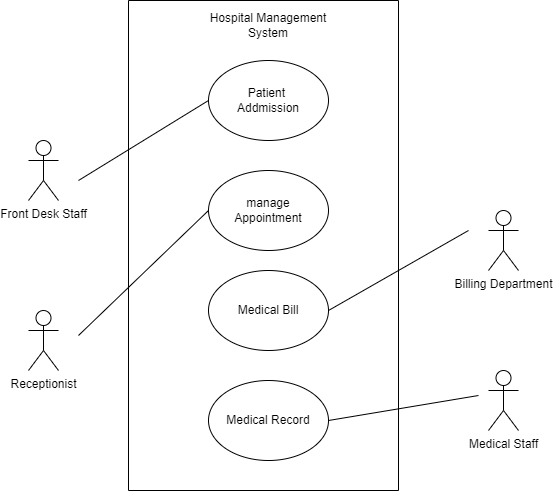

The diagram above was exported from draw.io. Its source (the exported page's mxGraphModel, read from the mxfile embedded in the PNG):
<mxGraphModel dx="913" dy="498" grid="1" gridSize="10" guides="1" tooltips="1" connect="1" arrows="1" fold="1" page="1" pageScale="1" pageWidth="850" pageHeight="1100" math="0" shadow="0">
  <root>
    <mxCell id="0" />
    <mxCell id="1" parent="0" />
    <mxCell id="YGeM_P8Tcou8A0k2k_k--1" value="Front Desk Staff" style="shape=umlActor;verticalLabelPosition=bottom;verticalAlign=top;html=1;outlineConnect=0;" vertex="1" parent="1">
      <mxGeometry x="120" y="230" width="30" height="60" as="geometry" />
    </mxCell>
    <mxCell id="YGeM_P8Tcou8A0k2k_k--3" value="Patient&amp;nbsp;&lt;br&gt;Addmission" style="ellipse;whiteSpace=wrap;html=1;" vertex="1" parent="1">
      <mxGeometry x="300" y="150" width="120" height="80" as="geometry" />
    </mxCell>
    <mxCell id="YGeM_P8Tcou8A0k2k_k--4" value="manage&lt;br&gt;Appointment" style="ellipse;whiteSpace=wrap;html=1;" vertex="1" parent="1">
      <mxGeometry x="300" y="260" width="120" height="80" as="geometry" />
    </mxCell>
    <mxCell id="YGeM_P8Tcou8A0k2k_k--5" value="Medical Bill" style="ellipse;whiteSpace=wrap;html=1;" vertex="1" parent="1">
      <mxGeometry x="300" y="360" width="120" height="80" as="geometry" />
    </mxCell>
    <mxCell id="YGeM_P8Tcou8A0k2k_k--6" value="Billing Department" style="shape=umlActor;verticalLabelPosition=bottom;verticalAlign=top;html=1;outlineConnect=0;" vertex="1" parent="1">
      <mxGeometry x="580" y="300" width="30" height="60" as="geometry" />
    </mxCell>
    <mxCell id="YGeM_P8Tcou8A0k2k_k--7" value="Medical Staff" style="shape=umlActor;verticalLabelPosition=bottom;verticalAlign=top;html=1;outlineConnect=0;" vertex="1" parent="1">
      <mxGeometry x="580" y="460" width="30" height="60" as="geometry" />
    </mxCell>
    <mxCell id="YGeM_P8Tcou8A0k2k_k--8" value="Medical Record" style="ellipse;whiteSpace=wrap;html=1;" vertex="1" parent="1">
      <mxGeometry x="300" y="470" width="120" height="80" as="geometry" />
    </mxCell>
    <mxCell id="YGeM_P8Tcou8A0k2k_k--18" value="" style="swimlane;startSize=0;" vertex="1" parent="1">
      <mxGeometry x="220" y="90" width="270" height="490" as="geometry" />
    </mxCell>
    <mxCell id="YGeM_P8Tcou8A0k2k_k--26" value="Hospital Management System" style="text;html=1;strokeColor=none;fillColor=none;align=center;verticalAlign=middle;whiteSpace=wrap;rounded=0;" vertex="1" parent="YGeM_P8Tcou8A0k2k_k--18">
      <mxGeometry x="75" y="10" width="130" height="30" as="geometry" />
    </mxCell>
    <mxCell id="YGeM_P8Tcou8A0k2k_k--19" value="" style="endArrow=none;html=1;rounded=0;entryX=0;entryY=0.5;entryDx=0;entryDy=0;" edge="1" parent="1" target="YGeM_P8Tcou8A0k2k_k--3">
      <mxGeometry width="50" height="50" relative="1" as="geometry">
        <mxPoint x="170" y="270" as="sourcePoint" />
        <mxPoint x="220" y="220" as="targetPoint" />
      </mxGeometry>
    </mxCell>
    <mxCell id="YGeM_P8Tcou8A0k2k_k--21" value="" style="endArrow=none;html=1;rounded=0;" edge="1" parent="1">
      <mxGeometry width="50" height="50" relative="1" as="geometry">
        <mxPoint x="420" y="400" as="sourcePoint" />
        <mxPoint x="560" y="320" as="targetPoint" />
      </mxGeometry>
    </mxCell>
    <mxCell id="YGeM_P8Tcou8A0k2k_k--23" value="" style="endArrow=none;html=1;rounded=0;exitX=1;exitY=0.5;exitDx=0;exitDy=0;" edge="1" parent="1" source="YGeM_P8Tcou8A0k2k_k--8">
      <mxGeometry width="50" height="50" relative="1" as="geometry">
        <mxPoint x="520" y="535" as="sourcePoint" />
        <mxPoint x="570" y="485" as="targetPoint" />
      </mxGeometry>
    </mxCell>
    <mxCell id="YGeM_P8Tcou8A0k2k_k--24" value="Receptionist" style="shape=umlActor;verticalLabelPosition=bottom;verticalAlign=top;html=1;outlineConnect=0;" vertex="1" parent="1">
      <mxGeometry x="120" y="400" width="30" height="60" as="geometry" />
    </mxCell>
    <mxCell id="YGeM_P8Tcou8A0k2k_k--25" value="" style="endArrow=none;html=1;rounded=0;entryX=0;entryY=0.5;entryDx=0;entryDy=0;" edge="1" parent="1" target="YGeM_P8Tcou8A0k2k_k--4">
      <mxGeometry width="50" height="50" relative="1" as="geometry">
        <mxPoint x="170" y="425" as="sourcePoint" />
        <mxPoint x="220" y="375" as="targetPoint" />
      </mxGeometry>
    </mxCell>
  </root>
</mxGraphModel>